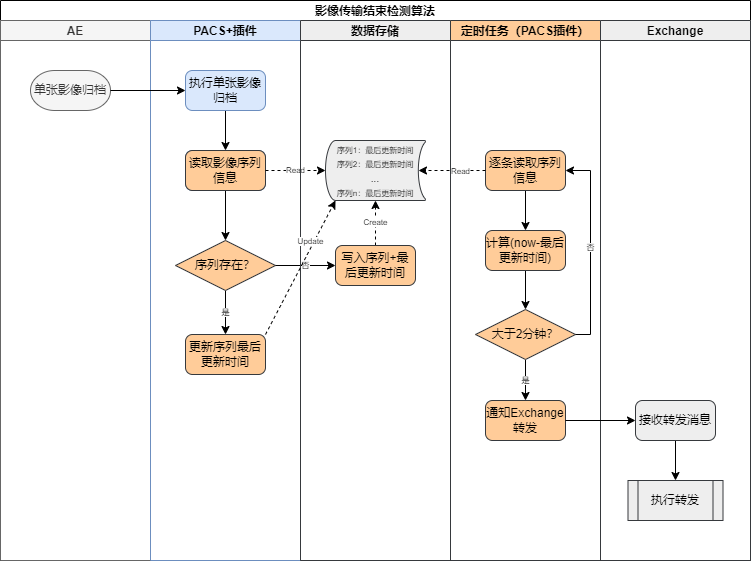

The diagram above was exported from draw.io. Its source (the exported page's mxGraphModel, read from the mxfile embedded in the PNG):
<mxGraphModel dx="918" dy="582" grid="1" gridSize="10" guides="1" tooltips="1" connect="1" arrows="1" fold="1" page="1" pageScale="1" pageWidth="1169" pageHeight="827" math="0" shadow="0">
  <root>
    <mxCell id="0" />
    <mxCell id="1" parent="0" />
    <mxCell id="XzU81Z0VXgbaStDU0o6E-1" value="影像传输结束检测算法" style="swimlane;childLayout=stackLayout;resizeParent=1;resizeParentMax=0;startSize=20;" vertex="1" parent="1">
      <mxGeometry x="200" y="80" width="750" height="560" as="geometry" />
    </mxCell>
    <mxCell id="XzU81Z0VXgbaStDU0o6E-2" value="AE" style="swimlane;startSize=20;fillColor=#f5f5f5;fontColor=#333333;strokeColor=#666666;" vertex="1" parent="XzU81Z0VXgbaStDU0o6E-1">
      <mxGeometry y="20" width="150" height="540" as="geometry" />
    </mxCell>
    <mxCell id="XzU81Z0VXgbaStDU0o6E-8" value="单张影像归档" style="strokeWidth=1;html=1;shape=mxgraph.flowchart.terminator;whiteSpace=wrap;fillColor=#f5f5f5;fontColor=#333333;strokeColor=#666666;" vertex="1" parent="XzU81Z0VXgbaStDU0o6E-2">
      <mxGeometry x="30" y="50" width="80" height="40" as="geometry" />
    </mxCell>
    <mxCell id="XzU81Z0VXgbaStDU0o6E-3" value="PACS+插件" style="swimlane;startSize=20;fillColor=#dae8fc;strokeColor=#6c8ebf;" vertex="1" parent="XzU81Z0VXgbaStDU0o6E-1">
      <mxGeometry x="150" y="20" width="150" height="540" as="geometry" />
    </mxCell>
    <mxCell id="XzU81Z0VXgbaStDU0o6E-15" style="edgeStyle=orthogonalEdgeStyle;rounded=0;orthogonalLoop=1;jettySize=auto;html=1;exitX=0.5;exitY=1;exitDx=0;exitDy=0;entryX=0.5;entryY=0;entryDx=0;entryDy=0;strokeWidth=1;fillColor=#dae8fc;strokeColor=#000000;" edge="1" parent="XzU81Z0VXgbaStDU0o6E-3" source="XzU81Z0VXgbaStDU0o6E-10" target="XzU81Z0VXgbaStDU0o6E-29">
      <mxGeometry relative="1" as="geometry" />
    </mxCell>
    <mxCell id="XzU81Z0VXgbaStDU0o6E-10" value="执行单张影像归档" style="rounded=1;whiteSpace=wrap;html=1;absoluteArcSize=1;arcSize=14;strokeWidth=1;fillColor=#dae8fc;strokeColor=#6c8ebf;" vertex="1" parent="XzU81Z0VXgbaStDU0o6E-3">
      <mxGeometry x="35" y="50" width="80" height="40" as="geometry" />
    </mxCell>
    <mxCell id="XzU81Z0VXgbaStDU0o6E-25" value="是" style="edgeStyle=orthogonalEdgeStyle;rounded=0;orthogonalLoop=1;jettySize=auto;html=1;exitX=0.5;exitY=1;exitDx=0;exitDy=0;exitPerimeter=0;entryX=0.5;entryY=0;entryDx=0;entryDy=0;fontSize=8;strokeWidth=1;fillColor=#dae8fc;strokeColor=#000000;" edge="1" parent="XzU81Z0VXgbaStDU0o6E-3" source="XzU81Z0VXgbaStDU0o6E-14" target="XzU81Z0VXgbaStDU0o6E-23">
      <mxGeometry relative="1" as="geometry" />
    </mxCell>
    <mxCell id="XzU81Z0VXgbaStDU0o6E-14" value="序列存在？" style="strokeWidth=1;html=1;shape=mxgraph.flowchart.decision;whiteSpace=wrap;fillColor=#ffcc99;strokeColor=#36393d;" vertex="1" parent="XzU81Z0VXgbaStDU0o6E-3">
      <mxGeometry x="25" y="220" width="100" height="50" as="geometry" />
    </mxCell>
    <mxCell id="XzU81Z0VXgbaStDU0o6E-23" value="更新序列最后更新时间" style="rounded=1;whiteSpace=wrap;html=1;absoluteArcSize=1;arcSize=14;strokeWidth=1;fillColor=#ffcc99;strokeColor=#36393d;" vertex="1" parent="XzU81Z0VXgbaStDU0o6E-3">
      <mxGeometry x="35" y="314" width="80" height="40" as="geometry" />
    </mxCell>
    <mxCell id="XzU81Z0VXgbaStDU0o6E-30" style="edgeStyle=orthogonalEdgeStyle;rounded=0;orthogonalLoop=1;jettySize=auto;html=1;exitX=0.5;exitY=1;exitDx=0;exitDy=0;entryX=0.5;entryY=0;entryDx=0;entryDy=0;entryPerimeter=0;fontSize=8;strokeWidth=1;fillColor=#dae8fc;strokeColor=#000000;" edge="1" parent="XzU81Z0VXgbaStDU0o6E-3" source="XzU81Z0VXgbaStDU0o6E-29" target="XzU81Z0VXgbaStDU0o6E-14">
      <mxGeometry relative="1" as="geometry" />
    </mxCell>
    <mxCell id="XzU81Z0VXgbaStDU0o6E-29" value="判断序列是否存在" style="rounded=1;whiteSpace=wrap;html=1;absoluteArcSize=1;arcSize=14;strokeWidth=1;fillColor=#dae8fc;strokeColor=#6c8ebf;" vertex="1" parent="XzU81Z0VXgbaStDU0o6E-3">
      <mxGeometry x="35" y="130" width="80" height="40" as="geometry" />
    </mxCell>
    <mxCell id="XzU81Z0VXgbaStDU0o6E-77" value="读取影像序列信息" style="rounded=1;whiteSpace=wrap;html=1;absoluteArcSize=1;arcSize=14;strokeWidth=1;fillColor=#ffcc99;strokeColor=#36393d;" vertex="1" parent="XzU81Z0VXgbaStDU0o6E-3">
      <mxGeometry x="35" y="130" width="80" height="40" as="geometry" />
    </mxCell>
    <mxCell id="XzU81Z0VXgbaStDU0o6E-11" style="edgeStyle=orthogonalEdgeStyle;rounded=0;orthogonalLoop=1;jettySize=auto;html=1;exitX=1;exitY=0.5;exitDx=0;exitDy=0;exitPerimeter=0;" edge="1" parent="XzU81Z0VXgbaStDU0o6E-1" source="XzU81Z0VXgbaStDU0o6E-8" target="XzU81Z0VXgbaStDU0o6E-10">
      <mxGeometry relative="1" as="geometry" />
    </mxCell>
    <mxCell id="XzU81Z0VXgbaStDU0o6E-26" value="Read" style="endArrow=classic;html=1;rounded=0;fontSize=8;exitX=1;exitY=0.5;exitDx=0;exitDy=0;dashed=1;fillColor=#cdeb8b;strokeColor=#000000;" edge="1" parent="XzU81Z0VXgbaStDU0o6E-1" source="XzU81Z0VXgbaStDU0o6E-29" target="XzU81Z0VXgbaStDU0o6E-17">
      <mxGeometry width="50" height="50" relative="1" as="geometry">
        <mxPoint x="390" y="410" as="sourcePoint" />
        <mxPoint x="440" y="360" as="targetPoint" />
      </mxGeometry>
    </mxCell>
    <mxCell id="XzU81Z0VXgbaStDU0o6E-33" value="否" style="edgeStyle=orthogonalEdgeStyle;rounded=0;orthogonalLoop=1;jettySize=auto;html=1;exitX=1;exitY=0.5;exitDx=0;exitDy=0;exitPerimeter=0;entryX=0;entryY=0.5;entryDx=0;entryDy=0;fontSize=8;" edge="1" parent="XzU81Z0VXgbaStDU0o6E-1" source="XzU81Z0VXgbaStDU0o6E-14" target="XzU81Z0VXgbaStDU0o6E-32">
      <mxGeometry relative="1" as="geometry" />
    </mxCell>
    <mxCell id="XzU81Z0VXgbaStDU0o6E-4" value="数据存储" style="swimlane;startSize=20;fillColor=#eeeeee;strokeColor=#36393d;" vertex="1" parent="XzU81Z0VXgbaStDU0o6E-1">
      <mxGeometry x="300" y="20" width="150" height="540" as="geometry" />
    </mxCell>
    <mxCell id="XzU81Z0VXgbaStDU0o6E-17" value="&lt;font style=&quot;font-size: 8px;&quot;&gt;&lt;span style=&quot;&quot;&gt;&lt;font style=&quot;font-size: 8px;&quot;&gt;序列1：最后更新时间&lt;br&gt;&lt;/font&gt;&lt;/span&gt;序列2：最后更新时间&lt;br&gt;&lt;/font&gt;&lt;font size=&quot;1&quot;&gt;...&lt;br&gt;&lt;/font&gt;&lt;span style=&quot;font-size: 8px;&quot;&gt;序列n：最后更新时间&lt;/span&gt;" style="strokeWidth=1;html=1;shape=mxgraph.flowchart.stored_data;whiteSpace=wrap;fillColor=#eeeeee;strokeColor=#36393d;" vertex="1" parent="XzU81Z0VXgbaStDU0o6E-4">
      <mxGeometry x="25" y="120" width="100" height="60" as="geometry" />
    </mxCell>
    <mxCell id="XzU81Z0VXgbaStDU0o6E-34" value="Create" style="edgeStyle=orthogonalEdgeStyle;rounded=0;orthogonalLoop=1;jettySize=auto;html=1;exitX=0.5;exitY=0;exitDx=0;exitDy=0;entryX=0.5;entryY=1;entryDx=0;entryDy=0;entryPerimeter=0;fontSize=8;dashed=1;strokeWidth=1;" edge="1" parent="XzU81Z0VXgbaStDU0o6E-4" source="XzU81Z0VXgbaStDU0o6E-32" target="XzU81Z0VXgbaStDU0o6E-17">
      <mxGeometry relative="1" as="geometry" />
    </mxCell>
    <mxCell id="XzU81Z0VXgbaStDU0o6E-32" value="写入序列+最后更新时间" style="rounded=1;whiteSpace=wrap;html=1;absoluteArcSize=1;arcSize=14;strokeWidth=1;fillColor=#ffcc99;strokeColor=#36393d;" vertex="1" parent="XzU81Z0VXgbaStDU0o6E-4">
      <mxGeometry x="35" y="225" width="80" height="40" as="geometry" />
    </mxCell>
    <mxCell id="XzU81Z0VXgbaStDU0o6E-38" value="Update" style="rounded=0;orthogonalLoop=1;jettySize=auto;html=1;exitX=1;exitY=0;exitDx=0;exitDy=0;entryX=0.1;entryY=1;entryDx=0;entryDy=0;entryPerimeter=0;fontSize=8;dashed=1;fillColor=#cdeb8b;strokeColor=#000000;" edge="1" parent="XzU81Z0VXgbaStDU0o6E-1" source="XzU81Z0VXgbaStDU0o6E-23" target="XzU81Z0VXgbaStDU0o6E-17">
      <mxGeometry x="0.3624" y="3" relative="1" as="geometry">
        <mxPoint as="offset" />
      </mxGeometry>
    </mxCell>
    <mxCell id="XzU81Z0VXgbaStDU0o6E-41" value="定时任务（PACS插件）" style="swimlane;startSize=20;fillColor=#ffcc99;strokeColor=#36393d;" vertex="1" parent="XzU81Z0VXgbaStDU0o6E-1">
      <mxGeometry x="450" y="20" width="150" height="540" as="geometry" />
    </mxCell>
    <mxCell id="XzU81Z0VXgbaStDU0o6E-53" style="edgeStyle=none;rounded=0;orthogonalLoop=1;jettySize=auto;html=1;exitX=0.5;exitY=1;exitDx=0;exitDy=0;entryX=0.5;entryY=0;entryDx=0;entryDy=0;fontSize=8;strokeWidth=1;" edge="1" parent="XzU81Z0VXgbaStDU0o6E-41" source="XzU81Z0VXgbaStDU0o6E-48" target="XzU81Z0VXgbaStDU0o6E-52">
      <mxGeometry relative="1" as="geometry" />
    </mxCell>
    <mxCell id="XzU81Z0VXgbaStDU0o6E-48" value="逐条读取序列信息" style="rounded=1;whiteSpace=wrap;html=1;absoluteArcSize=1;arcSize=14;strokeWidth=1;fillColor=#ffcc99;strokeColor=#36393d;" vertex="1" parent="XzU81Z0VXgbaStDU0o6E-41">
      <mxGeometry x="35" y="130" width="80" height="40" as="geometry" />
    </mxCell>
    <mxCell id="XzU81Z0VXgbaStDU0o6E-58" value="是" style="edgeStyle=none;rounded=0;orthogonalLoop=1;jettySize=auto;html=1;exitX=0.5;exitY=1;exitDx=0;exitDy=0;exitPerimeter=0;fontSize=8;strokeWidth=1;" edge="1" parent="XzU81Z0VXgbaStDU0o6E-41" source="XzU81Z0VXgbaStDU0o6E-51" target="XzU81Z0VXgbaStDU0o6E-55">
      <mxGeometry relative="1" as="geometry" />
    </mxCell>
    <mxCell id="XzU81Z0VXgbaStDU0o6E-51" value="大于2分钟？" style="strokeWidth=1;html=1;shape=mxgraph.flowchart.decision;whiteSpace=wrap;fillColor=#ffcc99;strokeColor=#36393d;" vertex="1" parent="XzU81Z0VXgbaStDU0o6E-41">
      <mxGeometry x="25" y="289" width="100" height="50" as="geometry" />
    </mxCell>
    <mxCell id="XzU81Z0VXgbaStDU0o6E-54" style="edgeStyle=none;rounded=0;orthogonalLoop=1;jettySize=auto;html=1;exitX=0.5;exitY=1;exitDx=0;exitDy=0;fontSize=8;strokeWidth=1;" edge="1" parent="XzU81Z0VXgbaStDU0o6E-41" source="XzU81Z0VXgbaStDU0o6E-52" target="XzU81Z0VXgbaStDU0o6E-51">
      <mxGeometry relative="1" as="geometry" />
    </mxCell>
    <mxCell id="XzU81Z0VXgbaStDU0o6E-52" value="计算(now-最后更新时间)" style="rounded=1;whiteSpace=wrap;html=1;absoluteArcSize=1;arcSize=14;strokeWidth=1;fillColor=#ffcc99;strokeColor=#36393d;" vertex="1" parent="XzU81Z0VXgbaStDU0o6E-41">
      <mxGeometry x="35" y="210" width="80" height="40" as="geometry" />
    </mxCell>
    <mxCell id="XzU81Z0VXgbaStDU0o6E-55" value="通知Exchange转发" style="rounded=1;whiteSpace=wrap;html=1;absoluteArcSize=1;arcSize=14;strokeWidth=1;fillColor=#ffcc99;strokeColor=#36393d;" vertex="1" parent="XzU81Z0VXgbaStDU0o6E-41">
      <mxGeometry x="35" y="380" width="80" height="40" as="geometry" />
    </mxCell>
    <mxCell id="XzU81Z0VXgbaStDU0o6E-56" value="否" style="edgeStyle=orthogonalEdgeStyle;rounded=0;orthogonalLoop=1;jettySize=auto;html=1;exitX=1;exitY=0.5;exitDx=0;exitDy=0;exitPerimeter=0;entryX=1;entryY=0.5;entryDx=0;entryDy=0;fontSize=8;strokeWidth=1;" edge="1" parent="XzU81Z0VXgbaStDU0o6E-41" source="XzU81Z0VXgbaStDU0o6E-51" target="XzU81Z0VXgbaStDU0o6E-48">
      <mxGeometry relative="1" as="geometry">
        <Array as="points">
          <mxPoint x="140" y="314" />
          <mxPoint x="140" y="150" />
        </Array>
      </mxGeometry>
    </mxCell>
    <mxCell id="XzU81Z0VXgbaStDU0o6E-49" style="edgeStyle=none;rounded=0;orthogonalLoop=1;jettySize=auto;html=1;exitX=0;exitY=0.5;exitDx=0;exitDy=0;entryX=0.93;entryY=0.5;entryDx=0;entryDy=0;entryPerimeter=0;fontSize=8;dashed=1;strokeWidth=1;strokeColor=#000000;" edge="1" parent="XzU81Z0VXgbaStDU0o6E-1" source="XzU81Z0VXgbaStDU0o6E-48" target="XzU81Z0VXgbaStDU0o6E-17">
      <mxGeometry relative="1" as="geometry" />
    </mxCell>
    <mxCell id="XzU81Z0VXgbaStDU0o6E-76" value="Read" style="edgeLabel;html=1;align=center;verticalAlign=middle;resizable=0;points=[];fontSize=8;" vertex="1" connectable="0" parent="XzU81Z0VXgbaStDU0o6E-49">
      <mxGeometry x="-0.2388" y="1" relative="1" as="geometry">
        <mxPoint as="offset" />
      </mxGeometry>
    </mxCell>
    <mxCell id="XzU81Z0VXgbaStDU0o6E-59" value="Exchange" style="swimlane;startSize=20;fillColor=#eeeeee;strokeColor=#36393d;" vertex="1" parent="XzU81Z0VXgbaStDU0o6E-1">
      <mxGeometry x="600" y="20" width="150" height="540" as="geometry" />
    </mxCell>
    <mxCell id="XzU81Z0VXgbaStDU0o6E-78" style="edgeStyle=orthogonalEdgeStyle;rounded=0;orthogonalLoop=1;jettySize=auto;html=1;exitX=0.5;exitY=1;exitDx=0;exitDy=0;entryX=0.5;entryY=0;entryDx=0;entryDy=0;fontSize=8;strokeColor=#000000;strokeWidth=1;" edge="1" parent="XzU81Z0VXgbaStDU0o6E-59" source="XzU81Z0VXgbaStDU0o6E-70" target="XzU81Z0VXgbaStDU0o6E-74">
      <mxGeometry relative="1" as="geometry" />
    </mxCell>
    <mxCell id="XzU81Z0VXgbaStDU0o6E-70" value="接收转发消息" style="rounded=1;whiteSpace=wrap;html=1;absoluteArcSize=1;arcSize=14;strokeWidth=1;fillColor=#eeeeee;strokeColor=#36393d;" vertex="1" parent="XzU81Z0VXgbaStDU0o6E-59">
      <mxGeometry x="35" y="380" width="80" height="40" as="geometry" />
    </mxCell>
    <mxCell id="XzU81Z0VXgbaStDU0o6E-74" value="&lt;font style=&quot;font-size: 12px;&quot;&gt;执行转发&lt;/font&gt;" style="shape=process;whiteSpace=wrap;html=1;backgroundOutline=1;fontSize=8;strokeWidth=1;fillColor=#eeeeee;strokeColor=#36393d;" vertex="1" parent="XzU81Z0VXgbaStDU0o6E-59">
      <mxGeometry x="27.5" y="460" width="95" height="40" as="geometry" />
    </mxCell>
    <mxCell id="XzU81Z0VXgbaStDU0o6E-71" style="edgeStyle=orthogonalEdgeStyle;rounded=0;orthogonalLoop=1;jettySize=auto;html=1;exitX=1;exitY=0.5;exitDx=0;exitDy=0;entryX=0;entryY=0.5;entryDx=0;entryDy=0;fontSize=8;strokeWidth=1;" edge="1" parent="XzU81Z0VXgbaStDU0o6E-1" source="XzU81Z0VXgbaStDU0o6E-55" target="XzU81Z0VXgbaStDU0o6E-70">
      <mxGeometry relative="1" as="geometry" />
    </mxCell>
  </root>
</mxGraphModel>